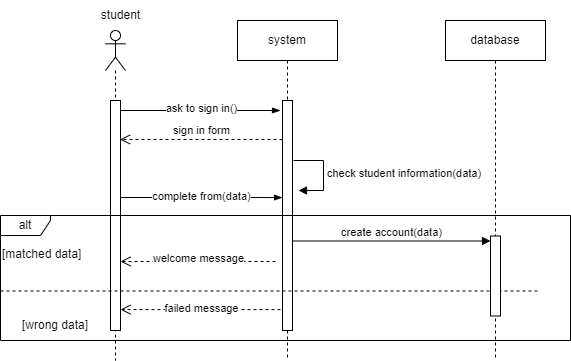

The diagram above was exported from draw.io. Its source (the exported page's mxGraphModel, read from the mxfile embedded in the PNG):
<mxGraphModel dx="880" dy="444" grid="1" gridSize="10" guides="1" tooltips="1" connect="1" arrows="1" fold="1" page="1" pageScale="1" pageWidth="2339" pageHeight="3300" math="0" shadow="0">
  <root>
    <mxCell id="0" />
    <mxCell id="1" parent="0" />
    <mxCell id="_6h_aMCJBTOfofha_iGK-1" value="" style="shape=umlLifeline;perimeter=lifelinePerimeter;whiteSpace=wrap;html=1;container=1;dropTarget=0;collapsible=0;recursiveResize=0;outlineConnect=0;portConstraint=eastwest;newEdgeStyle={&quot;curved&quot;:0,&quot;rounded&quot;:0};participant=umlActor;" parent="1" vertex="1">
      <mxGeometry x="155" y="70" width="20" height="330" as="geometry" />
    </mxCell>
    <mxCell id="YLBmA0_YtNJQwzDGoeDp-6" value="" style="html=1;points=[[0,0,0,0,5],[0,1,0,0,-5],[1,0,0,0,5],[1,1,0,0,-5]];perimeter=orthogonalPerimeter;outlineConnect=0;targetShapes=umlLifeline;portConstraint=eastwest;newEdgeStyle={&quot;curved&quot;:0,&quot;rounded&quot;:0};" vertex="1" parent="_6h_aMCJBTOfofha_iGK-1">
      <mxGeometry x="5" y="70" width="10" height="230" as="geometry" />
    </mxCell>
    <mxCell id="_6h_aMCJBTOfofha_iGK-2" value="student" style="text;html=1;align=center;verticalAlign=middle;resizable=0;points=[];autosize=1;strokeColor=none;fillColor=none;" parent="1" vertex="1">
      <mxGeometry x="140" y="40" width="60" height="30" as="geometry" />
    </mxCell>
    <mxCell id="_6h_aMCJBTOfofha_iGK-3" value="system" style="shape=umlLifeline;perimeter=lifelinePerimeter;whiteSpace=wrap;html=1;container=1;dropTarget=0;collapsible=0;recursiveResize=0;outlineConnect=0;portConstraint=eastwest;newEdgeStyle={&quot;curved&quot;:0,&quot;rounded&quot;:0};" parent="1" vertex="1">
      <mxGeometry x="287" y="60" width="100" height="340" as="geometry" />
    </mxCell>
    <mxCell id="YLBmA0_YtNJQwzDGoeDp-3" value="" style="html=1;points=[[0,0,0,0,5],[0,1,0,0,-5],[1,0,0,0,5],[1,1,0,0,-5]];perimeter=orthogonalPerimeter;outlineConnect=0;targetShapes=umlLifeline;portConstraint=eastwest;newEdgeStyle={&quot;curved&quot;:0,&quot;rounded&quot;:0};" vertex="1" parent="_6h_aMCJBTOfofha_iGK-3">
      <mxGeometry x="45" y="80" width="10" height="230" as="geometry" />
    </mxCell>
    <mxCell id="_6h_aMCJBTOfofha_iGK-4" value="" style="edgeStyle=elbowEdgeStyle;fontSize=12;html=1;endArrow=blockThin;endFill=1;rounded=0;" parent="1" edge="1">
      <mxGeometry width="160" relative="1" as="geometry">
        <mxPoint x="170" y="150" as="sourcePoint" />
        <mxPoint x="330" y="150" as="targetPoint" />
      </mxGeometry>
    </mxCell>
    <mxCell id="_6h_aMCJBTOfofha_iGK-5" value="ask to sign in()" style="edgeLabel;html=1;align=center;verticalAlign=middle;resizable=0;points=[];" parent="_6h_aMCJBTOfofha_iGK-4" vertex="1" connectable="0">
      <mxGeometry x="-0.3875" y="-1" relative="1" as="geometry">
        <mxPoint x="31" y="-4" as="offset" />
      </mxGeometry>
    </mxCell>
    <mxCell id="_6h_aMCJBTOfofha_iGK-6" value="sign in form" style="html=1;verticalAlign=bottom;endArrow=open;dashed=1;endSize=8;curved=0;rounded=0;" parent="1" edge="1" source="YLBmA0_YtNJQwzDGoeDp-3">
      <mxGeometry relative="1" as="geometry">
        <mxPoint x="330" y="179" as="sourcePoint" />
        <mxPoint x="169.5" y="179" as="targetPoint" />
      </mxGeometry>
    </mxCell>
    <mxCell id="_6h_aMCJBTOfofha_iGK-7" value="" style="edgeStyle=elbowEdgeStyle;fontSize=12;html=1;endArrow=blockThin;endFill=1;rounded=0;entryX=0;entryY=0.422;entryDx=0;entryDy=0;entryPerimeter=0;" parent="1" edge="1" target="YLBmA0_YtNJQwzDGoeDp-3">
      <mxGeometry width="160" relative="1" as="geometry">
        <mxPoint x="170" y="237" as="sourcePoint" />
        <mxPoint x="330" y="236.5" as="targetPoint" />
      </mxGeometry>
    </mxCell>
    <mxCell id="_6h_aMCJBTOfofha_iGK-8" value="complete from(data)" style="edgeLabel;html=1;align=center;verticalAlign=middle;resizable=0;points=[];" parent="_6h_aMCJBTOfofha_iGK-7" vertex="1" connectable="0">
      <mxGeometry x="0.3" y="1" relative="1" as="geometry">
        <mxPoint x="-24" y="-1" as="offset" />
      </mxGeometry>
    </mxCell>
    <mxCell id="_6h_aMCJBTOfofha_iGK-11" value="" style="html=1;verticalAlign=bottom;endArrow=open;dashed=1;endSize=8;curved=0;rounded=0;" parent="1" edge="1" target="YLBmA0_YtNJQwzDGoeDp-6">
      <mxGeometry relative="1" as="geometry">
        <mxPoint x="325" y="301" as="sourcePoint" />
        <mxPoint x="175" y="301" as="targetPoint" />
      </mxGeometry>
    </mxCell>
    <mxCell id="_6h_aMCJBTOfofha_iGK-14" value="welcome message" style="edgeLabel;html=1;align=center;verticalAlign=middle;resizable=0;points=[];" parent="_6h_aMCJBTOfofha_iGK-11" vertex="1" connectable="0">
      <mxGeometry x="-0.4143" y="-4" relative="1" as="geometry">
        <mxPoint x="-33" as="offset" />
      </mxGeometry>
    </mxCell>
    <mxCell id="_6h_aMCJBTOfofha_iGK-15" value="database" style="shape=umlLifeline;perimeter=lifelinePerimeter;whiteSpace=wrap;html=1;container=1;dropTarget=0;collapsible=0;recursiveResize=0;outlineConnect=0;portConstraint=eastwest;newEdgeStyle={&quot;curved&quot;:0,&quot;rounded&quot;:0};" parent="1" vertex="1">
      <mxGeometry x="495" y="60" width="100" height="340" as="geometry" />
    </mxCell>
    <mxCell id="_6h_aMCJBTOfofha_iGK-16" value="create account(data)" style="html=1;verticalAlign=bottom;endArrow=block;curved=0;rounded=0;entryX=0;entryY=0;entryDx=0;entryDy=5;entryPerimeter=0;" parent="1" target="YLBmA0_YtNJQwzDGoeDp-1" edge="1" source="YLBmA0_YtNJQwzDGoeDp-3">
      <mxGeometry width="80" relative="1" as="geometry">
        <mxPoint x="330" y="280" as="sourcePoint" />
        <mxPoint x="520" y="280" as="targetPoint" />
      </mxGeometry>
    </mxCell>
    <mxCell id="_6h_aMCJBTOfofha_iGK-17" value="alt" style="shape=umlFrame;whiteSpace=wrap;html=1;pointerEvents=0;recursiveResize=0;container=1;collapsible=0;width=50;height=20;" parent="1" vertex="1">
      <mxGeometry x="50" y="255" width="570" height="125" as="geometry" />
    </mxCell>
    <mxCell id="_6h_aMCJBTOfofha_iGK-18" value="[matched data]" style="text;html=1;" parent="_6h_aMCJBTOfofha_iGK-17" vertex="1">
      <mxGeometry width="100" height="20" relative="1" as="geometry">
        <mxPoint y="25" as="offset" />
      </mxGeometry>
    </mxCell>
    <mxCell id="_6h_aMCJBTOfofha_iGK-19" value="[wrong data]" style="line;strokeWidth=1;dashed=1;labelPosition=center;verticalLabelPosition=bottom;align=left;verticalAlign=top;spacingLeft=20;spacingTop=15;html=1;whiteSpace=wrap;" parent="_6h_aMCJBTOfofha_iGK-17" vertex="1">
      <mxGeometry y="70.5" width="540" height="10" as="geometry" />
    </mxCell>
    <mxCell id="YLBmA0_YtNJQwzDGoeDp-1" value="" style="html=1;points=[[0,0,0,0,5],[0,1,0,0,-5],[1,0,0,0,5],[1,1,0,0,-5]];perimeter=orthogonalPerimeter;outlineConnect=0;targetShapes=umlLifeline;portConstraint=eastwest;newEdgeStyle={&quot;curved&quot;:0,&quot;rounded&quot;:0};" vertex="1" parent="_6h_aMCJBTOfofha_iGK-17">
      <mxGeometry x="490" y="20.5" width="10" height="80" as="geometry" />
    </mxCell>
    <mxCell id="YLBmA0_YtNJQwzDGoeDp-5" value="check student information(data)" style="html=1;align=left;spacingLeft=2;endArrow=block;rounded=0;edgeStyle=orthogonalEdgeStyle;curved=0;rounded=0;" edge="1" parent="1">
      <mxGeometry relative="1" as="geometry">
        <mxPoint x="343" y="200" as="sourcePoint" />
        <Array as="points">
          <mxPoint x="373" y="230" />
        </Array>
        <mxPoint x="348" y="230" as="targetPoint" />
      </mxGeometry>
    </mxCell>
    <mxCell id="_6h_aMCJBTOfofha_iGK-20" value="" style="html=1;verticalAlign=bottom;endArrow=open;dashed=1;endSize=8;curved=0;rounded=0;exitX=0.5;exitY=0.87;exitDx=0;exitDy=0;exitPerimeter=0;" parent="1" edge="1" target="YLBmA0_YtNJQwzDGoeDp-6">
      <mxGeometry relative="1" as="geometry">
        <mxPoint x="330" y="349.1" as="sourcePoint" />
        <mxPoint x="175" y="349.1" as="targetPoint" />
      </mxGeometry>
    </mxCell>
    <mxCell id="_6h_aMCJBTOfofha_iGK-21" value="failed message" style="edgeLabel;html=1;align=center;verticalAlign=middle;resizable=0;points=[];" parent="_6h_aMCJBTOfofha_iGK-20" vertex="1" connectable="0">
      <mxGeometry x="-0.4143" y="-4" relative="1" as="geometry">
        <mxPoint x="-33" y="2" as="offset" />
      </mxGeometry>
    </mxCell>
  </root>
</mxGraphModel>